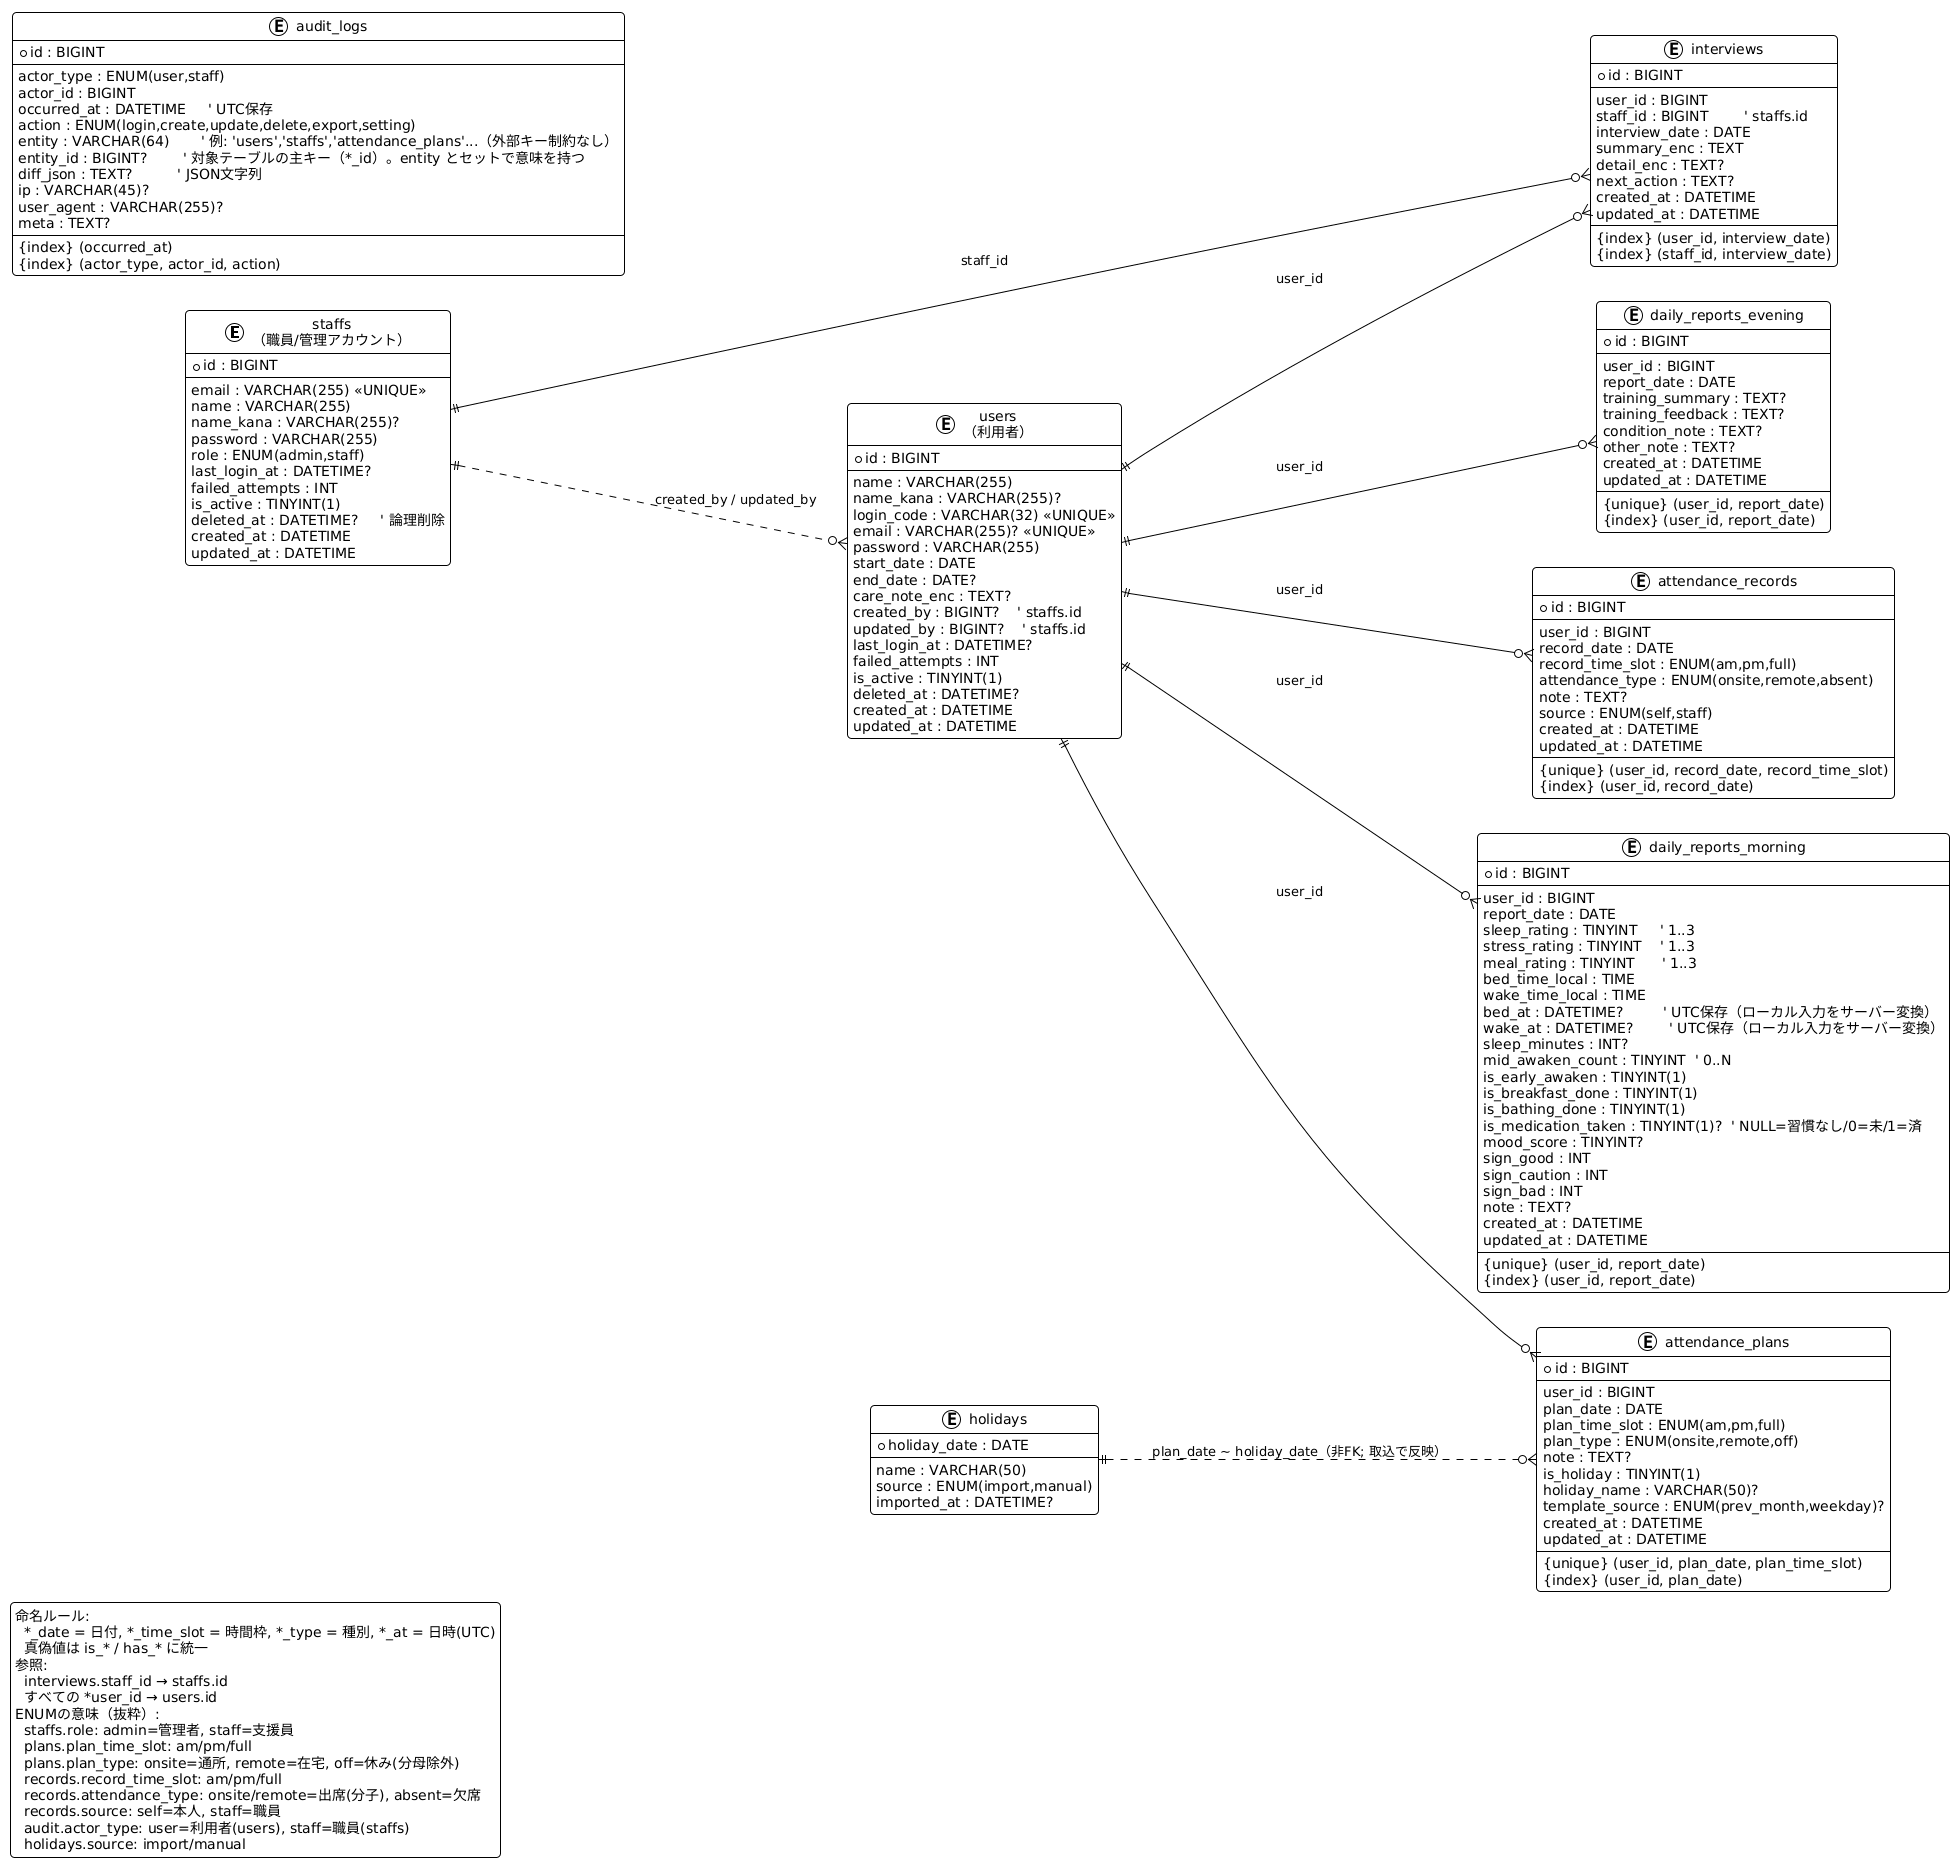

The diagram above was rendered by PlantUML. Its source (embedded in the PNG):
@startuml
!theme plain
left to right direction
skinparam roundcorner 8
skinparam shadowing false

legend left
  命名ルール:
    *_date = 日付, *_time_slot = 時間枠, *_type = 種別, *_at = 日時(UTC)
    真偽値は is_* / has_* に統一
  参照:
    interviews.staff_id → staffs.id
    すべての *user_id → users.id
  ENUMの意味（抜粋）:
    staffs.role: admin=管理者, staff=支援員
    plans.plan_time_slot: am/pm/full
    plans.plan_type: onsite=通所, remote=在宅, off=休み(分母除外)
    records.record_time_slot: am/pm/full
    records.attendance_type: onsite/remote=出席(分子), absent=欠席
    records.source: self=本人, staff=職員
    audit.actor_type: user=利用者(users), staff=職員(staffs)
    holidays.source: import/manual
endlegend

' ===== アカウント =====
entity "staffs\n（職員/管理アカウント）" as staffs {
  *id : BIGINT
  --
  email : VARCHAR(255) <<UNIQUE>>
  name : VARCHAR(255)
  name_kana : VARCHAR(255)?
  password : VARCHAR(255)
  role : ENUM(admin,staff)
  last_login_at : DATETIME?
  failed_attempts : INT
  is_active : TINYINT(1)
  deleted_at : DATETIME?     ' 論理削除
  created_at : DATETIME
  updated_at : DATETIME
}

entity "users\n（利用者）" as users {
  *id : BIGINT
  --
  name : VARCHAR(255)
  name_kana : VARCHAR(255)?
  login_code : VARCHAR(32) <<UNIQUE>>
  email : VARCHAR(255)? <<UNIQUE>>
  password : VARCHAR(255)
  start_date : DATE
  end_date : DATE?
  care_note_enc : TEXT?
  created_by : BIGINT?    ' staffs.id
  updated_by : BIGINT?    ' staffs.id
  last_login_at : DATETIME?
  failed_attempts : INT
  is_active : TINYINT(1)
  deleted_at : DATETIME?
  created_at : DATETIME
  updated_at : DATETIME
}

' ===== コア業務 =====
entity "attendance_plans" as plans {
  *id : BIGINT
  --
  user_id : BIGINT
  plan_date : DATE
  plan_time_slot : ENUM(am,pm,full)
  plan_type : ENUM(onsite,remote,off)
  note : TEXT?
  is_holiday : TINYINT(1)
  holiday_name : VARCHAR(50)?
  template_source : ENUM(prev_month,weekday)?
  created_at : DATETIME
  updated_at : DATETIME
  --
  {unique} (user_id, plan_date, plan_time_slot)
  {index} (user_id, plan_date)
}

entity "attendance_records" as records {
  *id : BIGINT
  --
  user_id : BIGINT
  record_date : DATE
  record_time_slot : ENUM(am,pm,full)
  attendance_type : ENUM(onsite,remote,absent)
  note : TEXT?
  source : ENUM(self,staff)
  created_at : DATETIME
  updated_at : DATETIME
  --
  {unique} (user_id, record_date, record_time_slot)
  {index} (user_id, record_date)
}

entity "daily_reports_morning" as m_reports {
  *id : BIGINT
  --
  user_id : BIGINT
  report_date : DATE
  sleep_rating : TINYINT     ' 1..3
  stress_rating : TINYINT    ' 1..3
  meal_rating : TINYINT      ' 1..3
  bed_time_local : TIME
  wake_time_local : TIME
  bed_at : DATETIME?         ' UTC保存（ローカル入力をサーバー変換）
  wake_at : DATETIME?        ' UTC保存（ローカル入力をサーバー変換）
  sleep_minutes : INT?
  mid_awaken_count : TINYINT  ' 0..N
  is_early_awaken : TINYINT(1)
  is_breakfast_done : TINYINT(1)
  is_bathing_done : TINYINT(1)
  is_medication_taken : TINYINT(1)?  ' NULL=習慣なし/0=未/1=済
  mood_score : TINYINT?
  sign_good : INT
  sign_caution : INT
  sign_bad : INT
  note : TEXT?
  created_at : DATETIME
  updated_at : DATETIME
  --
  {unique} (user_id, report_date)
  {index} (user_id, report_date)
}

entity "daily_reports_evening" as e_reports {
  *id : BIGINT
  --
  user_id : BIGINT
  report_date : DATE
  training_summary : TEXT?
  training_feedback : TEXT?
  condition_note : TEXT?
  other_note : TEXT?
  created_at : DATETIME
  updated_at : DATETIME
  --
  {unique} (user_id, report_date)
  {index} (user_id, report_date)
}

entity "interviews" as interviews {
  *id : BIGINT
  --
  user_id : BIGINT
  staff_id : BIGINT        ' staffs.id
  interview_date : DATE
  summary_enc : TEXT
  detail_enc : TEXT?
  next_action : TEXT?
  created_at : DATETIME
  updated_at : DATETIME
  --
  {index} (user_id, interview_date)
  {index} (staff_id, interview_date)
}

' ===== 監査/マスター =====
entity "audit_logs" as audit {
  *id : BIGINT
  --
  actor_type : ENUM(user,staff)
  actor_id : BIGINT
  occurred_at : DATETIME     ' UTC保存
  action : ENUM(login,create,update,delete,export,setting)
  entity : VARCHAR(64)       ' 例: 'users','staffs','attendance_plans'...（外部キー制約なし）
  entity_id : BIGINT?        ' 対象テーブルの主キー（*_id）。entity とセットで意味を持つ
  diff_json : TEXT?          ' JSON文字列
  ip : VARCHAR(45)?
  user_agent : VARCHAR(255)?
  meta : TEXT?
  --
  {index} (occurred_at)
  {index} (actor_type, actor_id, action)
}

entity "holidays" as holidays {
  *holiday_date : DATE
  --
  name : VARCHAR(50)
  source : ENUM(import,manual)
  imported_at : DATETIME?
}

' ===== リレーション =====
staffs  ||..o{ users      : created_by / updated_by
users   ||--o{ plans      : user_id
users   ||--o{ records    : user_id
users   ||--o{ m_reports  : user_id
users   ||--o{ e_reports  : user_id
users   ||--o{ interviews : user_id
staffs  ||--o{ interviews : staff_id

holidays ||..o{ plans : plan_date ~ holiday_date（非FK; 取込で反映）
@enduml